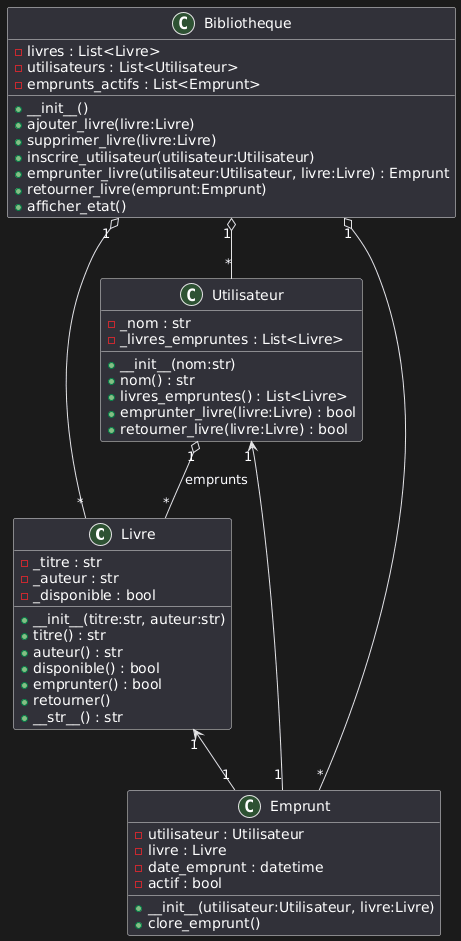

The diagram above was rendered by PlantUML. Its source (embedded in the PNG):
@startuml
' Diagramme UML pour la gestion d'une bibliothèque


' Classe Livre
class Livre {
    - _titre : str
    - _auteur : str
    - _disponible : bool
    + __init__(titre:str, auteur:str)
    + titre() : str
    + auteur() : str
    + disponible() : bool
    + emprunter() : bool
    + retourner()
    + __str__() : str
}

' Classe Utilisateur
class Utilisateur {
    - _nom : str
    - _livres_empruntes : List<Livre>
    + __init__(nom:str)
    + nom() : str
    + livres_empruntes() : List<Livre>
    + emprunter_livre(livre:Livre) : bool
    + retourner_livre(livre:Livre) : bool
}

' Classe Emprunt (Loan)
class Emprunt {
    - utilisateur : Utilisateur
    - livre : Livre
    - date_emprunt : datetime
    - actif : bool
    + __init__(utilisateur:Utilisateur, livre:Livre)
    + clore_emprunt()
}

' Classe Bibliothèque (Library)
class Bibliotheque {
    - livres : List<Livre>
    - utilisateurs : List<Utilisateur>
    - emprunts_actifs : List<Emprunt>
    + __init__()
    + ajouter_livre(livre:Livre)
    + supprimer_livre(livre:Livre)
    + inscrire_utilisateur(utilisateur:Utilisateur)
    + emprunter_livre(utilisateur:Utilisateur, livre:Livre) : Emprunt
    + retourner_livre(emprunt:Emprunt)
    + afficher_etat()
}


' Relations

' Un Emprunt relie exactement un Livre et un Utilisateur
Livre "1" <-- "1" Emprunt
Utilisateur "1" <-- "1" Emprunt

' Bibliothèque contient plusieurs Livres, Utilisateurs et Emprunts
Bibliotheque "1" o-- "*" Livre
Bibliotheque "1" o-- "*" Utilisateur
Bibliotheque "1" o-- "*" Emprunt

' Optionnel: Utilisateur peut avoir plusieurs livres empruntés
Utilisateur "1" o-- "*" Livre : emprunts
@enduml